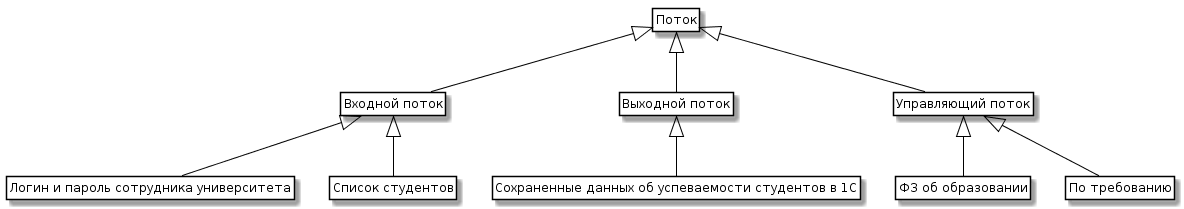

The diagram above was rendered by PlantUML. Its source (embedded in the PNG):
@startuml
skinparam class {
	BackgroundColor White
	ArrowColor Black
	BorderColor Black
}
class Поток
class "Входной поток"
class "Выходной поток"
class "Управляющий поток"
class "Логин и пароль сотрудника университета"
class "Список студентов"
class "Сохраненные данных об успеваемости студентов в 1С"
class "ФЗ об образовании"
class "По требованию"
Поток <|-- "Входной поток"
Поток <|-- "Выходной поток"
Поток <|-- "Управляющий поток"
"Входной поток" <|-- "Логин и пароль сотрудника университета"
"Входной поток" <|-- "Список студентов"
"Выходной поток" <|-- "Сохраненные данных об успеваемости студентов в 1С"
"Управляющий поток" <|-- "ФЗ об образовании"
"Управляющий поток" <|-- "По требованию"
hide members
hide circle
hide methods
@enduml